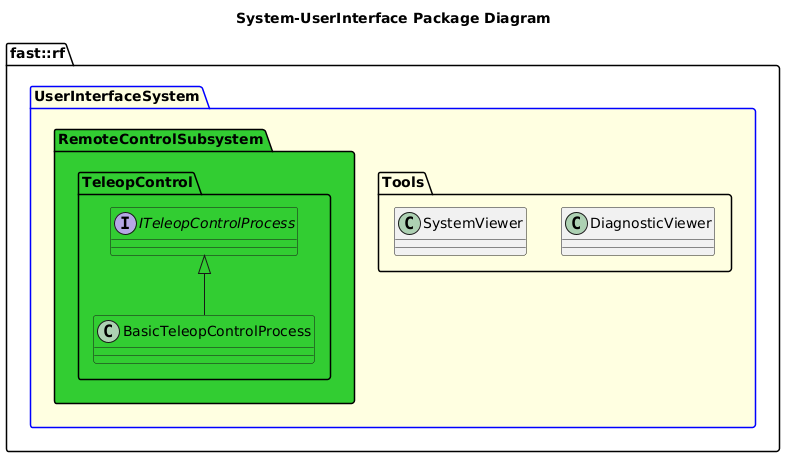

The diagram above was rendered by PlantUML. Its source (embedded in the PNG):
@startuml
title System-UserInterface Package Diagram

namespace fast::rf {
  package UserInterfaceSystem #LightYellow;line:blue {
    namespace Tools {
      class DiagnosticViewer {

      }
      class SystemViewer {

      }
    }
    namespace RemoteControlSubsystem #LimeGreen {
      namespace TeleopControl #LimeGreen {
        interface ITeleopControlProcess #LimeGreen
        class BasicTeleopControlProcess #LimeGreen
        BasicTeleopControlProcess -up-|> ITeleopControlProcess
      }
    } 
    
}
@enduml